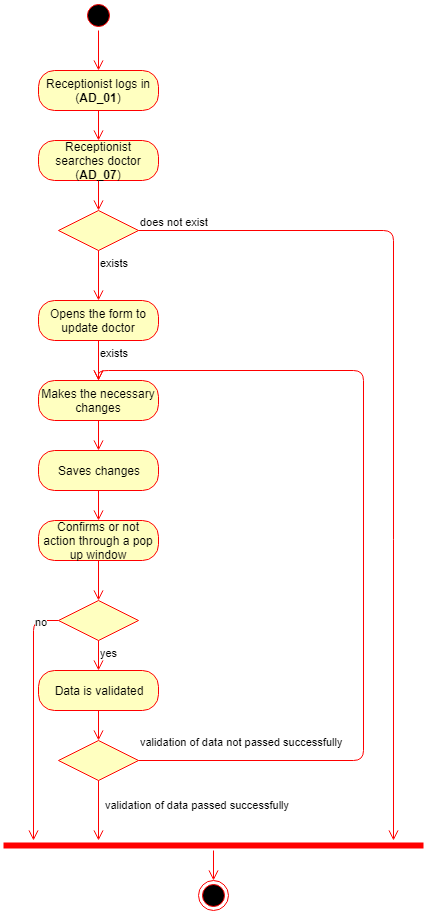

The diagram above was exported from draw.io. Its source (the exported page's mxGraphModel, read from the mxfile embedded in the PNG):
<mxGraphModel dx="872" dy="408" grid="1" gridSize="10" guides="1" tooltips="1" connect="1" arrows="1" fold="1" page="1" pageScale="1" pageWidth="850" pageHeight="1100" background="#ffffff" math="0" shadow="0">
  <root>
    <mxCell id="0" />
    <mxCell id="1" parent="0" />
    <mxCell id="91" value="" style="ellipse;html=1;shape=startState;fillColor=#000000;strokeColor=#ff0000;" vertex="1" parent="1">
      <mxGeometry x="310" width="30" height="30" as="geometry" />
    </mxCell>
    <mxCell id="92" value="" style="edgeStyle=orthogonalEdgeStyle;html=1;verticalAlign=bottom;endArrow=open;endSize=8;strokeColor=#ff0000;entryX=0.5;entryY=0;" edge="1" source="91" target="93" parent="1">
      <mxGeometry relative="1" as="geometry">
        <mxPoint x="325" y="70" as="targetPoint" />
      </mxGeometry>
    </mxCell>
    <mxCell id="93" value="Receptionist logs in (&lt;b&gt;AD_01&lt;/b&gt;)" style="rounded=1;whiteSpace=wrap;html=1;arcSize=40;fillColor=#ffffc0;strokeColor=#ff0000;" vertex="1" parent="1">
      <mxGeometry x="265" y="70" width="120" height="40" as="geometry" />
    </mxCell>
    <mxCell id="94" value="" style="edgeStyle=orthogonalEdgeStyle;html=1;verticalAlign=bottom;endArrow=open;endSize=8;strokeColor=#ff0000;entryX=0.5;entryY=0;" edge="1" source="93" target="95" parent="1">
      <mxGeometry relative="1" as="geometry">
        <mxPoint x="325" y="160" as="targetPoint" />
      </mxGeometry>
    </mxCell>
    <mxCell id="95" value="Receptionist searches doctor (&lt;b&gt;AD_07&lt;/b&gt;)" style="rounded=1;whiteSpace=wrap;html=1;arcSize=40;fillColor=#ffffc0;strokeColor=#ff0000;" vertex="1" parent="1">
      <mxGeometry x="265" y="140" width="120" height="40" as="geometry" />
    </mxCell>
    <mxCell id="96" value="" style="edgeStyle=orthogonalEdgeStyle;html=1;verticalAlign=bottom;endArrow=open;endSize=8;strokeColor=#ff0000;entryX=0.5;entryY=0;" edge="1" source="95" target="97" parent="1">
      <mxGeometry relative="1" as="geometry">
        <mxPoint x="325" y="260" as="targetPoint" />
      </mxGeometry>
    </mxCell>
    <mxCell id="97" value="" style="rhombus;whiteSpace=wrap;html=1;fillColor=#ffffc0;strokeColor=#ff0000;" vertex="1" parent="1">
      <mxGeometry x="285" y="210" width="80" height="40" as="geometry" />
    </mxCell>
    <mxCell id="98" value="does not exist" style="edgeStyle=orthogonalEdgeStyle;html=1;align=left;verticalAlign=bottom;endArrow=open;endSize=8;strokeColor=#ff0000;" edge="1" source="97" parent="1">
      <mxGeometry x="-1" relative="1" as="geometry">
        <mxPoint x="620" y="840" as="targetPoint" />
      </mxGeometry>
    </mxCell>
    <mxCell id="99" value="exists" style="edgeStyle=orthogonalEdgeStyle;html=1;align=left;verticalAlign=top;endArrow=open;endSize=8;strokeColor=#ff0000;" edge="1" source="109" parent="1">
      <mxGeometry x="-1" relative="1" as="geometry">
        <mxPoint x="325" y="340" as="targetPoint" />
      </mxGeometry>
    </mxCell>
    <mxCell id="100" value="" style="edgeStyle=orthogonalEdgeStyle;html=1;verticalAlign=bottom;endArrow=open;endSize=8;strokeColor=#ff0000;entryX=0.5;entryY=0;" edge="1" source="109" target="101" parent="1">
      <mxGeometry relative="1" as="geometry">
        <mxPoint x="325" y="440" as="targetPoint" />
      </mxGeometry>
    </mxCell>
    <mxCell id="101" value="Makes the necessary changes" style="rounded=1;whiteSpace=wrap;html=1;arcSize=40;fillColor=#ffffc0;strokeColor=#ff0000;" vertex="1" parent="1">
      <mxGeometry x="265" y="380" width="120" height="40" as="geometry" />
    </mxCell>
    <mxCell id="102" value="" style="edgeStyle=orthogonalEdgeStyle;html=1;verticalAlign=bottom;endArrow=open;endSize=8;strokeColor=#ff0000;entryX=0.5;entryY=0;" edge="1" source="101" target="111" parent="1">
      <mxGeometry relative="1" as="geometry">
        <mxPoint x="325" y="540" as="targetPoint" />
      </mxGeometry>
    </mxCell>
    <mxCell id="103" value="" style="rhombus;whiteSpace=wrap;html=1;fillColor=#ffffc0;strokeColor=#ff0000;" vertex="1" parent="1">
      <mxGeometry x="285" y="740" width="80" height="40" as="geometry" />
    </mxCell>
    <mxCell id="104" value="validation of data not passed successfully" style="edgeStyle=orthogonalEdgeStyle;html=1;align=left;verticalAlign=bottom;endArrow=open;endSize=8;strokeColor=#ff0000;entryX=0.5;entryY=0;" edge="1" source="103" target="101" parent="1">
      <mxGeometry x="-1" y="10" relative="1" as="geometry">
        <mxPoint x="590" y="410" as="targetPoint" />
        <mxPoint as="offset" />
        <Array as="points">
          <mxPoint x="590" y="760" />
          <mxPoint x="590" y="370" />
          <mxPoint x="325" y="370" />
        </Array>
      </mxGeometry>
    </mxCell>
    <mxCell id="105" value="validation of data passed successfully" style="edgeStyle=orthogonalEdgeStyle;html=1;align=left;verticalAlign=top;endArrow=open;endSize=8;strokeColor=#ff0000;" edge="1" source="103" parent="1">
      <mxGeometry x="-0.6" y="5" relative="1" as="geometry">
        <mxPoint x="325" y="840" as="targetPoint" />
        <mxPoint as="offset" />
      </mxGeometry>
    </mxCell>
    <mxCell id="106" value="" style="shape=line;html=1;strokeWidth=6;strokeColor=#ff0000;" vertex="1" parent="1">
      <mxGeometry x="230" y="840" width="420" height="10" as="geometry" />
    </mxCell>
    <mxCell id="107" value="" style="edgeStyle=orthogonalEdgeStyle;html=1;verticalAlign=bottom;endArrow=open;endSize=8;strokeColor=#ff0000;" edge="1" source="106" target="108" parent="1">
      <mxGeometry relative="1" as="geometry">
        <mxPoint x="480" y="710" as="targetPoint" />
      </mxGeometry>
    </mxCell>
    <mxCell id="108" value="" style="ellipse;html=1;shape=endState;fillColor=#000000;strokeColor=#ff0000;" vertex="1" parent="1">
      <mxGeometry x="425" y="880" width="30" height="30" as="geometry" />
    </mxCell>
    <mxCell id="109" value="Opens the form to update doctor" style="rounded=1;whiteSpace=wrap;html=1;arcSize=40;fillColor=#ffffc0;strokeColor=#ff0000;" vertex="1" parent="1">
      <mxGeometry x="265" y="300" width="120" height="40" as="geometry" />
    </mxCell>
    <mxCell id="110" value="exists" style="edgeStyle=orthogonalEdgeStyle;html=1;align=left;verticalAlign=top;endArrow=open;endSize=8;strokeColor=#ff0000;" edge="1" source="97" target="109" parent="1">
      <mxGeometry x="-1" relative="1" as="geometry">
        <mxPoint x="325" y="340" as="targetPoint" />
        <mxPoint x="325" y="250" as="sourcePoint" />
      </mxGeometry>
    </mxCell>
    <mxCell id="111" value="Saves changes" style="rounded=1;whiteSpace=wrap;html=1;arcSize=40;fillColor=#ffffc0;strokeColor=#ff0000;" vertex="1" parent="1">
      <mxGeometry x="265" y="450" width="120" height="40" as="geometry" />
    </mxCell>
    <mxCell id="112" value="" style="edgeStyle=orthogonalEdgeStyle;html=1;verticalAlign=bottom;endArrow=open;endSize=8;strokeColor=#ff0000;entryX=0.5;entryY=0;" edge="1" source="111" target="113" parent="1">
      <mxGeometry relative="1" as="geometry">
        <mxPoint x="325" y="620" as="targetPoint" />
      </mxGeometry>
    </mxCell>
    <mxCell id="113" value="Confirms or not action through a pop up window" style="rounded=1;whiteSpace=wrap;html=1;arcSize=40;fillColor=#ffffc0;strokeColor=#ff0000;" vertex="1" parent="1">
      <mxGeometry x="265" y="520" width="120" height="40" as="geometry" />
    </mxCell>
    <mxCell id="114" value="" style="edgeStyle=orthogonalEdgeStyle;html=1;verticalAlign=bottom;endArrow=open;endSize=8;strokeColor=#ff0000;entryX=0.5;entryY=0;" edge="1" source="113" target="115" parent="1">
      <mxGeometry relative="1" as="geometry">
        <mxPoint x="395" y="610" as="targetPoint" />
      </mxGeometry>
    </mxCell>
    <mxCell id="115" value="" style="rhombus;whiteSpace=wrap;html=1;fillColor=#ffffc0;strokeColor=#ff0000;" vertex="1" parent="1">
      <mxGeometry x="285" y="600" width="80" height="40" as="geometry" />
    </mxCell>
    <mxCell id="116" value="no" style="edgeStyle=orthogonalEdgeStyle;html=1;align=left;verticalAlign=bottom;endArrow=open;endSize=8;strokeColor=#ff0000;" edge="1" source="115" parent="1">
      <mxGeometry x="-0.7143" relative="1" as="geometry">
        <mxPoint x="260" y="840" as="targetPoint" />
        <mxPoint as="offset" />
      </mxGeometry>
    </mxCell>
    <mxCell id="117" value="yes" style="edgeStyle=orthogonalEdgeStyle;html=1;align=left;verticalAlign=top;endArrow=open;endSize=8;strokeColor=#ff0000;entryX=0.5;entryY=0;" edge="1" source="115" target="118" parent="1">
      <mxGeometry x="-1" relative="1" as="geometry">
        <mxPoint x="395" y="680" as="targetPoint" />
      </mxGeometry>
    </mxCell>
    <mxCell id="118" value="Data is validated" style="rounded=1;whiteSpace=wrap;html=1;arcSize=40;fillColor=#ffffc0;strokeColor=#ff0000;" vertex="1" parent="1">
      <mxGeometry x="265" y="670" width="120" height="40" as="geometry" />
    </mxCell>
    <mxCell id="119" value="" style="edgeStyle=orthogonalEdgeStyle;html=1;verticalAlign=bottom;endArrow=open;endSize=8;strokeColor=#ff0000;entryX=0.5;entryY=0;" edge="1" source="118" target="103" parent="1">
      <mxGeometry relative="1" as="geometry">
        <mxPoint x="325" y="740" as="targetPoint" />
      </mxGeometry>
    </mxCell>
  </root>
</mxGraphModel>